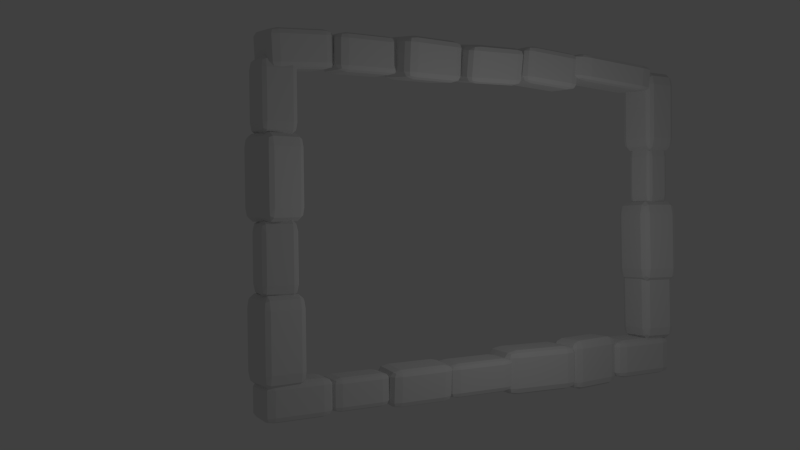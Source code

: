 # Source: window_frame_main.blend  (saved by Blender 2.74.0; exported with 4.5.12 LTS)
import bpy
from mathutils import Matrix  # noqa: F401  (used for matrix-valued properties, if any)

bpy.ops.wm.read_factory_settings(use_empty=True)
scene = bpy.context.scene
scene.name = 'Scene'

# ---- collections
col_collection_1 = bpy.data.collections.new('Collection 1'); scene.collection.children.link(col_collection_1)

# ---- materials (node trees are filled in below, after node groups)
mat_redstone = bpy.data.materials.new('redstone')
mat_redstone.alpha_threshold = 0.0
mat_redstone.use_transparent_shadow = False
mat_redstone.roughness = 0.5
mat_redstone.line_color = (0.0, 0.0, 0.0, 1.0)

# ---- material node trees

# ---- world
world_world = bpy.data.worlds.new('World'); scene.world = world_world
world_world.color = (0.05088, 0.05088, 0.05088)
world_world.use_sun_shadow = False
world_world.sun_shadow_jitter_overblur = 0.0
world_world.cycles.sampling_method = 'MANUAL'
world_world.cycles.sample_map_resolution = 256

# ---- cameras
cam_camera = bpy.data.cameras.new('Camera')
cam_camera.clip_end = 100.0
cam_camera.lens = 35.0
cam_camera.sensor_width = 32.0
cam_camera.sensor_height = 18.0
cam_camera.ortho_scale = 7.314
cam_camera.dof.focus_distance = 0.0
cam_camera.dof.aperture_fstop = 128.0

# ---- lights
light_lamp = bpy.data.lights.new('Lamp', 'POINT')
light_lamp.transmission_factor = 0.0
light_lamp.cutoff_distance = 30.0
light_lamp.energy = 376.0
light_lamp.shadow_buffer_clip_start = 1.001
light_lamp.shadow_soft_size = 0.1
light_lamp.shadow_maximum_resolution = 0.006
light_lamp.use_absolute_resolution = True
light_lamp.cycles.use_multiple_importance_sampling = False

# ---- meshes
me_cube = bpy.data.meshes.new('Cube')
me_cube.from_pydata([(1.0, 1.0, -1.0), (1.0, -1.0, -1.0), (-1.0, -1.0, -1.0), (-1.0, 1.0, -1.0), (1.0, 1.0, 1.0), (1.0, -1.0, 1.0), (-1.0, -1.0, 1.0), (-1.0, 1.0, 1.0)], [], [(0, 1, 2, 3), (4, 7, 6, 5), (0, 4, 5, 1), (1, 5, 6, 2), (2, 6, 7, 3), (4, 0, 3, 7)])
_uv = me_cube.uv_layers.new(name='UVMap')
_uv.uv.foreach_set('vector', [0.4069, 0.3049, 0.5969, 0.3049, 0.5969, 0.6383, 0.4069, 0.6383, 0.5969, -0.0284, 0.5969, 0.3049, 0.4069, 0.3049, 0.4069, -0.0284, 0.7869, -0.0284, 0.5969, -0.0284, 0.5969, -0.3617, 0.7869, -0.3617, 0.4069, -0.0284, 0.4069, -0.3617, 0.5969, -0.3617, 0.5969, -0.0284, 0.9769, -0.0284, 0.7869, -0.0284, 0.7869, -0.3617, 0.9769, -0.3617, 0.5969, -0.0284, 0.7869, -0.0284, 0.7869, 0.3049, 0.5969, 0.3049])
me_cube.materials.append(mat_redstone)
me_cube.use_remesh_preserve_volume = False
me_cube.use_remesh_preserve_attributes = False
me_cube.use_mirror_vertex_groups = False
me_cube.update()
me_cube_002 = bpy.data.meshes.new('Cube.002')
me_cube_002.from_pydata([(1.0, 1.0, -1.0), (1.0, -1.0, -1.0), (-1.0, -1.0, -1.0), (-1.0, 1.0, -1.0), (1.0, 1.0, 1.0), (1.0, -1.0, 1.0), (-1.0, -1.0, 1.0), (-1.0, 1.0, 1.0)], [], [(0, 1, 2, 3), (4, 7, 6, 5), (0, 4, 5, 1), (1, 5, 6, 2), (2, 6, 7, 3), (4, 0, 3, 7)])
_uv = me_cube_002.uv_layers.new(name='UVMap')
_uv.uv.foreach_set('vector', [0.4641, 1.21, 0.6734, 1.21, 0.6734, 1.544, 0.4641, 1.544, 0.6734, 0.8772, 0.6734, 1.21, 0.4641, 1.21, 0.4641, 0.8772, 0.8827, 0.8772, 0.6734, 0.8772, 0.6734, 0.5438, 0.8827, 0.5438, 0.4641, 0.8772, 0.4641, 0.5438, 0.6734, 0.5438, 0.6734, 0.8772, 1.092, 0.8772, 0.8827, 0.8772, 0.8827, 0.5438, 1.092, 0.5438, 0.6734, 0.8772, 0.8827, 0.8772, 0.8827, 1.21, 0.6734, 1.21])
me_cube_002.materials.append(mat_redstone)
me_cube_002.use_remesh_preserve_volume = False
me_cube_002.use_remesh_preserve_attributes = False
me_cube_002.use_mirror_vertex_groups = False
me_cube_002.update()
me_cube_003 = bpy.data.meshes.new('Cube.003')
me_cube_003.from_pydata([(1.0, 1.0, -1.0), (1.0, -1.0, -1.0), (-1.0, -1.0, -1.0), (-1.0, 1.0, -1.0), (1.0, 1.0, 1.0), (1.0, -1.0, 1.0), (-1.0, -1.0, 1.0), (-1.0, 1.0, 1.0)], [], [(0, 1, 2, 3), (4, 7, 6, 5), (0, 4, 5, 1), (1, 5, 6, 2), (2, 6, 7, 3), (4, 0, 3, 7)])
_uv = me_cube_003.uv_layers.new(name='UVMap')
_uv.uv.foreach_set('vector', [0.2978, 1.408, 0.6311, 1.408, 0.6311, 2.176, 0.2978, 2.176, 0.6311, 0.6402, 0.6311, 1.408, 0.2978, 1.408, 0.2978, 0.6402, 0.9644, 0.6402, 0.6311, 0.6402, 0.6311, -0.1276, 0.9644, -0.1276, 0.2978, 0.6402, 0.2978, -0.1276, 0.6311, -0.1276, 0.6311, 0.6402, 1.298, 0.6402, 0.9644, 0.6402, 0.9644, -0.1276, 1.298, -0.1276, 0.6311, 0.6402, 0.9644, 0.6402, 0.9644, 1.408, 0.6311, 1.408])
me_cube_003.materials.append(mat_redstone)
me_cube_003.use_remesh_preserve_volume = False
me_cube_003.use_remesh_preserve_attributes = False
me_cube_003.use_mirror_vertex_groups = False
me_cube_003.update()
me_cube_004 = bpy.data.meshes.new('Cube.004')
me_cube_004.from_pydata([(1.0, 1.0, -1.0), (1.0, -1.0, -1.0), (-1.0, -1.0, -1.0), (-1.0, 1.0, -1.0), (1.0, 1.0, 1.0), (1.0, -1.0, 1.0), (-1.0, -1.0, 1.0), (-1.0, 1.0, 1.0)], [], [(0, 1, 2, 3), (4, 7, 6, 5), (0, 4, 5, 1), (1, 5, 6, 2), (2, 6, 7, 3), (4, 0, 3, 7)])
_uv = me_cube_004.uv_layers.new(name='UVMap')
_uv.uv.foreach_set('vector', [0.4343, 0.487, 0.5782, 0.487, 0.5782, 0.8204, 0.4343, 0.8204, 0.5782, 0.1537, 0.5782, 0.487, 0.4343, 0.487, 0.4343, 0.1537, 0.722, 0.1537, 0.5782, 0.1537, 0.5782, -0.1796, 0.722, -0.1796, 0.4343, 0.1537, 0.4343, -0.1796, 0.5782, -0.1796, 0.5782, 0.1537, 0.8659, 0.1537, 0.722, 0.1537, 0.722, -0.1796, 0.8659, -0.1796, 0.5782, 0.1537, 0.722, 0.1537, 0.722, 0.487, 0.5782, 0.487])
me_cube_004.materials.append(mat_redstone)
me_cube_004.use_remesh_preserve_volume = False
me_cube_004.use_remesh_preserve_attributes = False
me_cube_004.use_mirror_vertex_groups = False
me_cube_004.update()
me_cube_005 = bpy.data.meshes.new('Cube.005')
me_cube_005.from_pydata([(1.0, 1.0, -1.0), (1.0, -1.0, -1.0), (-1.0, -1.0, -1.0), (-1.0, 1.0, -1.0), (1.0, 1.0, 1.0), (1.0, -1.0, 1.0), (-1.0, -1.0, 1.0), (-1.0, 1.0, 1.0)], [], [(0, 1, 2, 3), (4, 7, 6, 5), (0, 4, 5, 1), (1, 5, 6, 2), (2, 6, 7, 3), (4, 0, 3, 7)])
_uv = me_cube_005.uv_layers.new(name='UVMap')
_uv.uv.foreach_set('vector', [0.4626, 1.486, 0.796, 1.486, 0.796, 2.164, 0.4626, 2.164, 0.796, 0.8083, 0.796, 1.486, 0.4626, 1.486, 0.4626, 0.8083, 1.129, 0.8083, 0.796, 0.8083, 0.796, 0.1304, 1.129, 0.1304, 0.4626, 0.8083, 0.4626, 0.1304, 0.796, 0.1304, 0.796, 0.8083, 1.463, 0.8083, 1.129, 0.8083, 1.129, 0.1304, 1.463, 0.1304, 0.796, 0.8083, 1.129, 0.8083, 1.129, 1.486, 0.796, 1.486])
me_cube_005.materials.append(mat_redstone)
me_cube_005.use_remesh_preserve_volume = False
me_cube_005.use_remesh_preserve_attributes = False
me_cube_005.use_mirror_vertex_groups = False
me_cube_005.update()
me_cube_006 = bpy.data.meshes.new('Cube.006')
me_cube_006.from_pydata([(1.0, 1.0, -1.0), (1.0, -1.0, -1.0), (-1.0, -1.0, -1.0), (-1.0, 1.0, -1.0), (1.0, 1.0, 1.0), (1.0, -1.0, 1.0), (-1.0, -1.0, 1.0), (-1.0, 1.0, 1.0)], [], [(0, 1, 2, 3), (4, 7, 6, 5), (0, 4, 5, 1), (1, 5, 6, 2), (2, 6, 7, 3), (4, 0, 3, 7)])
_uv = me_cube_006.uv_layers.new(name='UVMap')
_uv.uv.foreach_set('vector', [0.8765, 0.7575, 0.8777, 0.6047, 1.211, 0.6074, 1.21, 0.7601, 0.5444, 0.6021, 0.8777, 0.6047, 0.8765, 0.7575, 0.5431, 0.7548, 0.5456, 0.4494, 0.5444, 0.6021, 0.211, 0.5994, 0.2123, 0.4467, 0.5431, 0.7548, 0.2098, 0.7521, 0.211, 0.5994, 0.5444, 0.6021, 0.5468, 0.2967, 0.5456, 0.4494, 0.2123, 0.4467, 0.2135, 0.294, 0.5444, 0.6021, 0.5456, 0.4494, 0.8789, 0.452, 0.8777, 0.6047])
me_cube_006.materials.append(mat_redstone)
me_cube_006.use_remesh_preserve_volume = False
me_cube_006.use_remesh_preserve_attributes = False
me_cube_006.use_mirror_vertex_groups = False
me_cube_006.update()
me_cube_007 = bpy.data.meshes.new('Cube.007')
me_cube_007.from_pydata([(1.0, 1.0, -1.0), (1.0, -1.0, -1.0), (-1.0, -1.0, -1.0), (-1.0, 1.0, -1.0), (1.0, 1.0, 1.0), (1.0, -1.0, 1.0), (-1.0, -1.0, 1.0), (-1.0, 1.0, 1.0)], [], [(0, 1, 2, 3), (4, 7, 6, 5), (0, 4, 5, 1), (1, 5, 6, 2), (2, 6, 7, 3), (4, 0, 3, 7)])
_uv = me_cube_007.uv_layers.new(name='UVMap')
_uv.uv.foreach_set('vector', [0.1201, 0.2027, 0.2569, 0.2027, 0.2569, 0.6024, 0.1201, 0.6024, 0.2569, -0.1969, 0.2569, 0.2027, 0.1201, 0.2027, 0.1201, -0.1969, 0.3937, -0.1969, 0.2569, -0.1969, 0.2569, -0.5965, 0.3937, -0.5965, 0.1201, -0.1969, 0.1201, -0.5965, 0.2569, -0.5965, 0.2569, -0.1969, 0.5304, -0.1969, 0.3937, -0.1969, 0.3937, -0.5965, 0.5304, -0.5965, 0.2569, -0.1969, 0.3937, -0.1969, 0.3937, 0.2027, 0.2569, 0.2027])
me_cube_007.materials.append(mat_redstone)
me_cube_007.use_remesh_preserve_volume = False
me_cube_007.use_remesh_preserve_attributes = False
me_cube_007.use_mirror_vertex_groups = False
me_cube_007.update()
me_cube_008 = bpy.data.meshes.new('Cube.008')
me_cube_008.from_pydata([(1.0, 1.0, -1.0), (1.0, -1.0, -1.0), (-1.0, -1.0, -1.0), (-1.0, 1.0, -1.0), (1.0, 1.0, 1.0), (1.0, -1.0, 1.0), (-1.0, -1.0, 1.0), (-1.0, 1.0, 1.0)], [], [(0, 1, 2, 3), (4, 7, 6, 5), (0, 4, 5, 1), (1, 5, 6, 2), (2, 6, 7, 3), (4, 0, 3, 7)])
_uv = me_cube_008.uv_layers.new(name='UVMap')
_uv.uv.foreach_set('vector', [1.987e-08, 0.6667, 0.3333, 0.6667, 0.3333, 1.0, 0.0, 1.0, 0.3333, 0.3333, 0.3333, 0.6667, 4.967e-08, 0.6667, 0.0, 0.3333, 0.6667, 0.3333, 0.3333, 0.3333, 0.3333, 0.0, 0.6667, 1.987e-08, 2.98e-08, 0.3333, 0.0, 1.291e-07, 0.3333, 0.0, 0.3333, 0.3333, 1.0, 0.3333, 0.6667, 0.3333, 0.6667, 8.941e-08, 1.0, 0.0, 0.3333, 0.3333, 0.6667, 0.3333, 0.6667, 0.6667, 0.3333, 0.6667])
me_cube_008.materials.append(mat_redstone)
me_cube_008.use_remesh_preserve_volume = False
me_cube_008.use_remesh_preserve_attributes = False
me_cube_008.use_mirror_vertex_groups = False
me_cube_008.update()
me_cube_009 = bpy.data.meshes.new('Cube.009')
me_cube_009.from_pydata([(-1.0, 1.0, 1.0), (-1.0, -1.0, 1.0), (1.0, -1.0, 1.0), (1.0, 1.0, 1.0), (-1.0, 1.0, -1.0), (-1.0, -1.0, -1.0), (1.0, -1.0, -1.0), (1.0, 1.0, -1.0)], [], [(3, 7, 4, 0), (5, 1, 0, 4), (6, 2, 1, 5), (7, 3, 2, 6), (3, 0, 1, 2), (7, 6, 5, 4)])
_uv = me_cube_009.uv_layers.new(name='UVMap')
_uv.uv.foreach_set('vector', [0.0, 0.3333, 0.3333, 0.3333, 0.3333, 0.6667, 2.98e-08, 0.6667, 1.0, 0.3333, 0.6667, 0.3333, 0.6667, 8.941e-08, 1.0, 0.0, 2.98e-08, 0.3333, 0.0, 1.291e-07, 0.3333, 0.0, 0.3333, 0.3333, 0.6667, 0.3333, 0.3333, 0.3333, 0.3333, 0.0, 0.6667, 1.987e-08, 0.6667, 0.3333, 0.6667, 0.6667, 0.3333, 0.6667, 0.3333, 0.3333, 1.987e-08, 0.6667, 0.3333, 0.6667, 0.3333, 1.0, 0.0, 1.0])
me_cube_009.materials.append(mat_redstone)
me_cube_009.use_remesh_preserve_volume = False
me_cube_009.use_remesh_preserve_attributes = False
me_cube_009.use_mirror_vertex_groups = False
me_cube_009.update()
me_cube_010 = bpy.data.meshes.new('Cube.010')
me_cube_010.from_pydata([(1.0, 1.0, -1.0), (1.0, -1.0, -1.0), (-1.0, -1.0, -1.0), (-1.0, 1.0, -1.0), (1.0, 1.0, 1.0), (1.0, -1.0, 1.0), (-1.0, -1.0, 1.0), (-1.0, 1.0, 1.0)], [], [(0, 1, 2, 3), (4, 7, 6, 5), (0, 4, 5, 1), (1, 5, 6, 2), (2, 6, 7, 3), (4, 0, 3, 7)])
_uv = me_cube_010.uv_layers.new(name='UVMap')
_uv.uv.foreach_set('vector', [1.987e-08, 0.6667, 0.3333, 0.6667, 0.3333, 1.0, 0.0, 1.0, 0.3333, 0.3333, 0.3333, 0.6667, 4.967e-08, 0.6667, 0.0, 0.3333, 0.6667, 0.3333, 0.3333, 0.3333, 0.3333, 0.0, 0.6667, 1.987e-08, 2.98e-08, 0.3333, 0.0, 1.291e-07, 0.3333, 0.0, 0.3333, 0.3333, 1.0, 0.3333, 0.6667, 0.3333, 0.6667, 8.941e-08, 1.0, 0.0, 0.3333, 0.3333, 0.6667, 0.3333, 0.6667, 0.6667, 0.3333, 0.6667])
me_cube_010.materials.append(mat_redstone)
me_cube_010.use_remesh_preserve_volume = False
me_cube_010.use_remesh_preserve_attributes = False
me_cube_010.use_mirror_vertex_groups = False
me_cube_010.update()
me_cube_011 = bpy.data.meshes.new('Cube.011')
me_cube_011.from_pydata([(1.0, 1.0, -1.0), (1.0, -1.0, -1.0), (-1.0, -1.0, -1.0), (-1.0, 1.0, -1.0), (1.0, 1.0, 1.0), (1.0, -1.0, 1.0), (-1.0, -1.0, 1.0), (-1.0, 1.0, 1.0)], [], [(0, 1, 2, 3), (4, 7, 6, 5), (0, 4, 5, 1), (1, 5, 6, 2), (2, 6, 7, 3), (4, 0, 3, 7)])
_uv = me_cube_011.uv_layers.new(name='UVMap')
_uv.uv.foreach_set('vector', [0.3716, 0.9546, 0.7049, 0.9546, 0.7049, 1.288, 0.3716, 1.288, 0.7049, 0.6212, 0.7049, 0.9546, 0.3716, 0.9546, 0.3716, 0.6212, 1.038, 0.6212, 0.7049, 0.6212, 0.7049, 0.2879, 1.038, 0.2879, 0.3716, 0.6212, 0.3716, 0.2879, 0.7049, 0.2879, 0.7049, 0.6212, 1.372, 0.6212, 1.038, 0.6212, 1.038, 0.2879, 1.372, 0.2879, 0.7049, 0.6212, 1.038, 0.6212, 1.038, 0.9546, 0.7049, 0.9546])
me_cube_011.materials.append(mat_redstone)
me_cube_011.use_remesh_preserve_volume = False
me_cube_011.use_remesh_preserve_attributes = False
me_cube_011.use_mirror_vertex_groups = False
me_cube_011.update()
me_cube_012 = bpy.data.meshes.new('Cube.012')
me_cube_012.from_pydata([(1.0, 1.0, -1.0), (1.0, -1.0, -1.0), (-1.0, -1.0, -1.0), (-1.0, 1.0, -1.0), (1.0, 1.0, 1.0), (1.0, -1.0, 1.0), (-1.0, -1.0, 1.0), (-1.0, 1.0, 1.0)], [], [(0, 1, 2, 3), (4, 7, 6, 5), (0, 4, 5, 1), (1, 5, 6, 2), (2, 6, 7, 3), (4, 0, 3, 7)])
_uv = me_cube_012.uv_layers.new(name='UVMap')
_uv.uv.foreach_set('vector', [0.3669, -0.2402, 0.4808, 0.07304, 0.1675, 0.187, 0.05363, -0.1263, 0.7941, -0.04087, 0.4808, 0.07304, 0.3669, -0.2402, 0.6802, -0.3541, 0.908, 0.2724, 0.7941, -0.04087, 1.107, -0.1548, 1.221, 0.1585, 0.6802, -0.3541, 0.9934, -0.4681, 1.107, -0.1548, 0.7941, -0.04087, 1.022, 0.5857, 0.908, 0.2724, 1.221, 0.1585, 1.335, 0.4717, 0.7941, -0.04087, 0.908, 0.2724, 0.5947, 0.3863, 0.4808, 0.07304])
me_cube_012.materials.append(mat_redstone)
me_cube_012.use_remesh_preserve_volume = False
me_cube_012.use_remesh_preserve_attributes = False
me_cube_012.use_mirror_vertex_groups = False
me_cube_012.update()
me_cube_013 = bpy.data.meshes.new('Cube.013')
me_cube_013.from_pydata([(1.0, 1.0, -1.0), (1.0, -1.0, -1.0), (-1.0, -1.0, -1.0), (-1.0, 1.0, -1.0), (1.0, 1.0, 1.0), (1.0, -1.0, 1.0), (-1.0, -1.0, 1.0), (-1.0, 1.0, 1.0)], [], [(0, 1, 2, 3), (4, 7, 6, 5), (0, 4, 5, 1), (1, 5, 6, 2), (2, 6, 7, 3), (4, 0, 3, 7)])
_uv = me_cube_013.uv_layers.new(name='UVMap')
_uv.uv.foreach_set('vector', [0.8698, 1.351, 0.8656, 1.131, 1.199, 1.125, 1.203, 1.345, 0.5323, 1.137, 0.8656, 1.131, 0.8698, 1.351, 0.5365, 1.357, 0.5281, 0.9173, 0.5323, 1.137, 0.199, 1.144, 0.1949, 0.9236, 0.5365, 1.357, 0.2032, 1.364, 0.199, 1.144, 0.5323, 1.137, 0.5239, 0.6972, 0.5281, 0.9173, 0.1949, 0.9236, 0.1907, 0.7035, 0.5323, 1.137, 0.5281, 0.9173, 0.8614, 0.9109, 0.8656, 1.131])
me_cube_013.materials.append(mat_redstone)
me_cube_013.use_remesh_preserve_volume = False
me_cube_013.use_remesh_preserve_attributes = False
me_cube_013.use_mirror_vertex_groups = False
me_cube_013.update()
me_cube_014 = bpy.data.meshes.new('Cube.014')
me_cube_014.from_pydata([(1.0, 1.0, -1.0), (1.0, -1.0, -1.0), (-1.0, -1.0, -1.0), (-1.0, 1.0, -1.0), (1.0, 1.0, 1.0), (1.0, -1.0, 1.0), (-1.0, -1.0, 1.0), (-1.0, 1.0, 1.0)], [], [(0, 1, 2, 3), (4, 7, 6, 5), (0, 4, 5, 1), (1, 5, 6, 2), (2, 6, 7, 3), (4, 0, 3, 7)])
_uv = me_cube_014.uv_layers.new(name='UVMap')
_uv.uv.foreach_set('vector', [0.4939, 1.352, 0.7736, 1.352, 0.7736, 1.782, 0.4939, 1.782, 0.7736, 0.9226, 0.7736, 1.352, 0.4939, 1.352, 0.4939, 0.9226, 1.053, 0.9226, 0.7736, 0.9226, 0.7736, 0.4931, 1.053, 0.4931, 0.4939, 0.9226, 0.4939, 0.4931, 0.7736, 0.4931, 0.7736, 0.9226, 1.333, 0.9226, 1.053, 0.9226, 1.053, 0.4931, 1.333, 0.4931, 0.7736, 0.9226, 1.053, 0.9226, 1.053, 1.352, 0.7736, 1.352])
me_cube_014.materials.append(mat_redstone)
me_cube_014.use_remesh_preserve_volume = False
me_cube_014.use_remesh_preserve_attributes = False
me_cube_014.use_mirror_vertex_groups = False
me_cube_014.update()
me_cube_015 = bpy.data.meshes.new('Cube.015')
me_cube_015.from_pydata([(1.0, 1.0, -1.0), (1.0, -1.0, -1.0), (-1.0, -1.0, -1.0), (-1.0, 1.0, -1.0), (1.0, 1.0, 1.0), (1.0, -1.0, 1.0), (-1.0, -1.0, 1.0), (-1.0, 1.0, 1.0)], [], [(0, 1, 2, 3), (4, 7, 6, 5), (0, 4, 5, 1), (1, 5, 6, 2), (2, 6, 7, 3), (4, 0, 3, 7)])
_uv = me_cube_015.uv_layers.new(name='UVMap')
_uv.uv.foreach_set('vector', [1.066, 1.196, 0.874, 0.7387, 1.331, 0.5462, 1.524, 1.003, 0.4169, 0.9311, 0.874, 0.7387, 1.066, 1.196, 0.6094, 1.388, 0.2244, 0.4741, 0.4169, 0.9311, -0.04019, 1.124, -0.2326, 0.6665, 0.6094, 1.388, 0.1523, 1.581, -0.04019, 1.124, 0.4169, 0.9311, 0.03199, 0.01696, 0.2244, 0.4741, -0.2326, 0.6665, -0.4251, 0.2094, 0.4169, 0.9311, 0.2244, 0.4741, 0.6815, 0.2816, 0.874, 0.7387])
me_cube_015.materials.append(mat_redstone)
me_cube_015.use_remesh_preserve_volume = False
me_cube_015.use_remesh_preserve_attributes = False
me_cube_015.use_mirror_vertex_groups = False
me_cube_015.update()
me_cube_016 = bpy.data.meshes.new('Cube.016')
me_cube_016.from_pydata([(1.0, 1.0, -1.0), (1.0, -1.0, -1.0), (-1.0, -1.0, -1.0), (-1.0, 1.0, -1.0), (1.0, 1.0, 1.0), (1.0, -1.0, 1.0), (-1.0, -1.0, 1.0), (-1.0, 1.0, 1.0)], [], [(0, 1, 2, 3), (4, 7, 6, 5), (0, 4, 5, 1), (1, 5, 6, 2), (2, 6, 7, 3), (4, 0, 3, 7)])
_uv = me_cube_016.uv_layers.new(name='UVMap')
_uv.uv.foreach_set('vector', [0.03937, 0.1389, 0.3727, 0.1389, 0.3727, 0.3862, 0.03937, 0.3862, 0.3727, -0.1084, 0.3727, 0.1389, 0.03937, 0.1389, 0.03937, -0.1084, 0.706, -0.1084, 0.3727, -0.1084, 0.3727, -0.3557, 0.706, -0.3557, 0.03937, -0.1084, 0.03937, -0.3557, 0.3727, -0.3557, 0.3727, -0.1084, 1.039, -0.1084, 0.706, -0.1084, 0.706, -0.3557, 1.039, -0.3557, 0.3727, -0.1084, 0.706, -0.1084, 0.706, 0.1389, 0.3727, 0.1389])
me_cube_016.materials.append(mat_redstone)
me_cube_016.use_remesh_preserve_volume = False
me_cube_016.use_remesh_preserve_attributes = False
me_cube_016.use_mirror_vertex_groups = False
me_cube_016.update()
me_cube_017 = bpy.data.meshes.new('Cube.017')
me_cube_017.from_pydata([(1.0, 1.0, -1.0), (1.0, -1.0, -1.0), (-1.0, -1.0, -1.0), (-1.0, 1.0, -1.0), (1.0, 1.0, 1.0), (1.0, -1.0, 1.0), (-1.0, -1.0, 1.0), (-1.0, 1.0, 1.0)], [], [(0, 1, 2, 3), (4, 7, 6, 5), (0, 4, 5, 1), (1, 5, 6, 2), (2, 6, 7, 3), (4, 0, 3, 7)])
_uv = me_cube_017.uv_layers.new(name='UVMap')
_uv.uv.foreach_set('vector', [0.1023, 0.7227, 0.3674, 0.7227, 0.3674, 1.168, 0.1023, 1.168, 0.3674, 0.2773, 0.3674, 0.7227, 0.1023, 0.7227, 0.1023, 0.2773, 0.6326, 0.2773, 0.3674, 0.2773, 0.3674, -0.168, 0.6326, -0.168, 0.1023, 0.2773, 0.1023, -0.168, 0.3674, -0.168, 0.3674, 0.2773, 0.8977, 0.2773, 0.6326, 0.2773, 0.6326, -0.168, 0.8977, -0.168, 0.3674, 0.2773, 0.6326, 0.2773, 0.6326, 0.7227, 0.3674, 0.7227])
me_cube_017.materials.append(mat_redstone)
me_cube_017.use_remesh_preserve_volume = False
me_cube_017.use_remesh_preserve_attributes = False
me_cube_017.use_mirror_vertex_groups = False
me_cube_017.update()
me_cube_018 = bpy.data.meshes.new('Cube.018')
me_cube_018.from_pydata([(-1.0, 1.0, 1.0), (-1.0, -1.0, 1.0), (1.0, -1.0, 1.0), (1.0, 1.0, 1.0), (-1.0, 1.0, -1.0), (-1.0, -1.0, -1.0), (1.0, -1.0, -1.0), (1.0, 1.0, -1.0)], [], [(3, 7, 4, 0), (5, 1, 0, 4), (6, 2, 1, 5), (7, 3, 2, 6), (3, 0, 1, 2), (7, 6, 5, 4)])
_uv = me_cube_018.uv_layers.new(name='UVMap')
_uv.uv.foreach_set('vector', [0.7503, 0.2986, 0.674, 0.4583, 0.5142, 0.3819, 0.5906, 0.2222, 0.5212, 0.7778, 0.5976, 0.6181, 0.7573, 0.6945, 0.6809, 0.8542, 0.7503, 0.2986, 0.9101, 0.375, 0.8337, 0.5347, 0.674, 0.4583, 0.5976, 0.6181, 0.674, 0.4583, 0.8337, 0.5347, 0.7573, 0.6945, 0.5976, 0.6181, 0.4378, 0.5417, 0.5142, 0.3819, 0.674, 0.4583, 0.5906, 0.2222, 0.5142, 0.3819, 0.3545, 0.3055, 0.4308, 0.1458])
me_cube_018.materials.append(mat_redstone)
me_cube_018.use_remesh_preserve_volume = False
me_cube_018.use_remesh_preserve_attributes = False
me_cube_018.use_mirror_vertex_groups = False
me_cube_018.update()
me_cube_019 = bpy.data.meshes.new('Cube.019')
me_cube_019.from_pydata([(1.0, 1.0, -1.0), (1.0, -1.0, -1.0), (-1.0, -1.0, -1.0), (-1.0, 1.0, -1.0), (1.0, 1.0, 1.0), (1.0, -1.0, 1.0), (-1.0, -1.0, 1.0), (-1.0, 1.0, 1.0)], [], [(0, 1, 2, 3), (4, 7, 6, 5), (0, 4, 5, 1), (1, 5, 6, 2), (2, 6, 7, 3), (4, 0, 3, 7)])
_uv = me_cube_019.uv_layers.new(name='UVMap')
_uv.uv.foreach_set('vector', [0.2353, 0.2798, 0.4643, 0.2798, 0.4643, 0.5088, 0.2353, 0.5088, 0.4643, 0.05084, 0.4643, 0.2798, 0.2353, 0.2798, 0.2353, 0.05084, 0.6932, 0.05084, 0.4643, 0.05084, 0.4643, -0.1781, 0.6932, -0.1781, 0.2353, 0.05084, 0.2353, -0.1781, 0.4643, -0.1781, 0.4643, 0.05084, 0.9222, 0.05084, 0.6932, 0.05084, 0.6932, -0.1781, 0.9222, -0.1781, 0.4643, 0.05084, 0.6932, 0.05084, 0.6932, 0.2798, 0.4643, 0.2798])
me_cube_019.materials.append(mat_redstone)
me_cube_019.use_remesh_preserve_volume = False
me_cube_019.use_remesh_preserve_attributes = False
me_cube_019.use_mirror_vertex_groups = False
me_cube_019.update()
me_cube_020 = bpy.data.meshes.new('Cube.020')
me_cube_020.from_pydata([(1.0, 1.0, -1.0), (1.0, -1.0, -1.0), (-1.0, -1.0, -1.0), (-1.0, 1.0, -1.0), (1.0, 1.0, 1.0), (1.0, -1.0, 1.0), (-1.0, -1.0, 1.0), (-1.0, 1.0, 1.0)], [], [(0, 1, 2, 3), (4, 7, 6, 5), (0, 4, 5, 1), (1, 5, 6, 2), (2, 6, 7, 3), (4, 0, 3, 7)])
_uv = me_cube_020.uv_layers.new(name='UVMap')
_uv.uv.foreach_set('vector', [1.03, 0.807, 0.8024, 0.8633, 0.7381, 0.6438, 0.9656, 0.5875, 0.8667, 1.083, 0.8024, 0.8633, 1.03, 0.807, 1.094, 1.027, 0.6391, 1.139, 0.8667, 1.083, 0.931, 1.302, 0.7034, 1.359, 1.094, 1.027, 1.159, 1.246, 0.931, 1.302, 0.8667, 1.083, 0.4116, 1.195, 0.6391, 1.139, 0.7034, 1.359, 0.4759, 1.415, 0.8667, 1.083, 0.6391, 1.139, 0.5748, 0.9196, 0.8024, 0.8633])
me_cube_020.materials.append(mat_redstone)
me_cube_020.use_remesh_preserve_volume = False
me_cube_020.use_remesh_preserve_attributes = False
me_cube_020.use_mirror_vertex_groups = False
me_cube_020.update()
me_cube_021 = bpy.data.meshes.new('Cube.021')
me_cube_021.from_pydata([(1.0, 1.0, -1.0), (1.0, -1.0, -1.0), (-1.0, -1.0, -1.0), (-1.0, 1.0, -1.0), (1.0, 1.0, 1.0), (1.0, -1.0, 1.0), (-1.0, -1.0, 1.0), (-1.0, 1.0, 1.0)], [], [(0, 1, 2, 3), (4, 7, 6, 5), (0, 4, 5, 1), (1, 5, 6, 2), (2, 6, 7, 3), (4, 0, 3, 7)])
_uv = me_cube_021.uv_layers.new(name='UVMap')
_uv.uv.foreach_set('vector', [0.4904, 1.015, 0.6731, 0.7387, 0.9498, 0.9214, 0.767, 1.198, 0.3964, 0.556, 0.6731, 0.7387, 0.4904, 1.015, 0.2137, 0.8327, 0.5791, 0.2793, 0.3964, 0.556, 0.1197, 0.3732, 0.3024, 0.09656, 0.2137, 0.8327, -0.06301, 0.6499, 0.1197, 0.3732, 0.3964, 0.556, 0.7619, 0.002612, 0.5791, 0.2793, 0.3024, 0.09656, 0.4852, -0.1801, 0.3964, 0.556, 0.5791, 0.2793, 0.8558, 0.462, 0.6731, 0.7387])
me_cube_021.materials.append(mat_redstone)
me_cube_021.use_remesh_preserve_volume = False
me_cube_021.use_remesh_preserve_attributes = False
me_cube_021.use_mirror_vertex_groups = False
me_cube_021.update()

# ---- objects
ob_cube = bpy.data.objects.new('Cube', me_cube)
ob_lamp = bpy.data.objects.new('Lamp', light_lamp)
ob_camera = bpy.data.objects.new('Camera', cam_camera)
ob_cube_001 = bpy.data.objects.new('Cube.001', me_cube_002)
ob_cube_002 = bpy.data.objects.new('Cube.002', me_cube_003)
ob_cube_003 = bpy.data.objects.new('Cube.003', me_cube_004)
ob_cube_004 = bpy.data.objects.new('Cube.004', me_cube_005)
ob_cube_005 = bpy.data.objects.new('Cube.005', me_cube_006)
ob_cube_006 = bpy.data.objects.new('Cube.006', me_cube_007)
ob_cube_007 = bpy.data.objects.new('Cube.007', me_cube_008)
ob_cube_008 = bpy.data.objects.new('Cube.008', me_cube_009)
ob_cube_009 = bpy.data.objects.new('Cube.009', me_cube_010)
ob_cube_010 = bpy.data.objects.new('Cube.010', me_cube_011)
ob_cube_011 = bpy.data.objects.new('Cube.011', me_cube_012)
ob_cube_012 = bpy.data.objects.new('Cube.012', me_cube_013)
ob_cube_013 = bpy.data.objects.new('Cube.013', me_cube_014)
ob_cube_014 = bpy.data.objects.new('Cube.014', me_cube_015)
ob_cube_015 = bpy.data.objects.new('Cube.015', me_cube_016)
ob_cube_016 = bpy.data.objects.new('Cube.016', me_cube_017)
ob_cube_017 = bpy.data.objects.new('Cube.017', me_cube_018)
ob_cube_018 = bpy.data.objects.new('Cube.018', me_cube_019)
ob_cube_019 = bpy.data.objects.new('Cube.019', me_cube_020)
ob_cube_020 = bpy.data.objects.new('Cube.020', me_cube_021)

# ---- transforms, parenting, visibility, modifiers, constraints
ob_cube.location = (0.0, -0.2824, 0.0)
ob_cube.rotation_euler = (0.0, 0.02727, 0.0)
ob_cube.scale = (0.8976, 1.901, 0.8349)
ob_cube.lock_rotations_4d = False
ob_cube.empty_display_type = 'ARROWS'
ob_cube.lineart.crease_threshold = 0.0
_m = ob_cube.modifiers.new('Bevel', 'BEVEL')
_m.width = 0.312
_m.width_pct = 0.312
_m.segments = 2
_m.limit_method = 'NONE'
_m.spread = 0.0
ob_lamp.location = (10.47, 1.005, 7.915)
ob_lamp.rotation_euler = (0.6503, 0.05522, 1.866)
ob_lamp.lock_rotations_4d = False
ob_lamp.empty_display_type = 'ARROWS'
ob_lamp.color = (0.0, 0.0, 0.0, 0.0)
ob_lamp.lineart.crease_threshold = 0.0
ob_camera.location = (36.49, -24.33, 8.724)
ob_camera.rotation_euler = (1.544, 0.01077, 1.07)
ob_camera.lock_rotations_4d = False
ob_camera.empty_display_type = 'ARROWS'
ob_camera.color = (0.0, 0.0, 0.0, 0.0)
ob_camera.display_type = 'WIRE'
ob_camera.lineart.crease_threshold = 0.0
ob_cube_001.location = (-0.1567, 3.485, 0.0)
ob_cube_001.rotation_euler = (0.0, -0.0, -0.07827)
ob_cube_001.scale = (1.12, 2.129, 1.12)
ob_cube_001.lock_rotations_4d = False
ob_cube_001.empty_display_type = 'ARROWS'
ob_cube_001.lineart.crease_threshold = 0.0
_m = ob_cube_001.modifiers.new('Bevel', 'BEVEL')
_m.width = 0.312
_m.width_pct = 0.312
_m.segments = 2
_m.limit_method = 'NONE'
_m.spread = 0.0
ob_cube_002.location = (-0.1403, 7.034, 0.0004342)
ob_cube_002.rotation_euler = (0.0, -0.0, 0.1421)
ob_cube_002.scale = (0.8817, 1.676, 1.279)
ob_cube_002.lock_rotations_4d = False
ob_cube_002.empty_display_type = 'ARROWS'
ob_cube_002.lineart.crease_threshold = 0.0
_m = ob_cube_002.modifiers.new('Bevel', 'BEVEL')
_m.width = 0.312
_m.width_pct = 0.312
_m.segments = 2
_m.limit_method = 'NONE'
_m.spread = 0.0
ob_cube_003.location = (-0.1567, 10.47, 0.0)
ob_cube_003.scale = (1.013, 1.927, 1.013)
ob_cube_003.lock_rotations_4d = False
ob_cube_003.empty_display_type = 'ARROWS'
ob_cube_003.lineart.crease_threshold = 0.0
_m = ob_cube_003.modifiers.new('Bevel', 'BEVEL')
_m.width = 0.312
_m.width_pct = 0.312
_m.segments = 2
_m.limit_method = 'NONE'
_m.spread = 0.0
ob_cube_004.location = (0.0, -3.635, 0.0)
ob_cube_004.rotation_euler = (0.0, 0.08217, 0.0)
ob_cube_004.scale = (0.8969, 1.705, 0.8969)
ob_cube_004.lock_rotations_4d = False
ob_cube_004.empty_display_type = 'ARROWS'
ob_cube_004.lineart.crease_threshold = 0.0
_m = ob_cube_004.modifiers.new('Bevel', 'BEVEL')
_m.width = 0.312
_m.width_pct = 0.312
_m.segments = 2
_m.limit_method = 'NONE'
_m.spread = 0.0
ob_cube_005.location = (0.0, -6.811, 0.0)
ob_cube_005.rotation_euler = (0.0, 0.01119, 0.0)
ob_cube_005.scale = (0.7771, 1.477, 0.7771)
ob_cube_005.lock_rotations_4d = False
ob_cube_005.empty_display_type = 'ARROWS'
ob_cube_005.lineart.crease_threshold = 0.0
_m = ob_cube_005.modifiers.new('Bevel', 'BEVEL')
_m.width = 0.312
_m.width_pct = 0.312
_m.segments = 2
_m.limit_method = 'NONE'
_m.spread = 0.0
ob_cube_006.location = (0.0, -9.917, 0.0)
ob_cube_006.scale = (0.8724, 1.659, 0.8724)
ob_cube_006.lock_rotations_4d = False
ob_cube_006.empty_display_type = 'ARROWS'
ob_cube_006.lineart.crease_threshold = 0.0
_m = ob_cube_006.modifiers.new('Bevel', 'BEVEL')
_m.width = 0.312
_m.width_pct = 0.312
_m.segments = 2
_m.limit_method = 'NONE'
_m.spread = 0.0
ob_cube_007.location = (0.0, -10.65, 2.686)
ob_cube_007.rotation_euler = (1.571, -0.0, 0.06253)
ob_cube_007.scale = (1.064, 2.022, 1.064)
ob_cube_007.lock_rotations_4d = False
ob_cube_007.empty_display_type = 'ARROWS'
ob_cube_007.lineart.crease_threshold = 0.0
_m = ob_cube_007.modifiers.new('Bevel', 'BEVEL')
_m.width = 0.312
_m.width_pct = 0.312
_m.segments = 2
_m.limit_method = 'NONE'
_m.spread = 0.0
ob_cube_008.location = (0.0, -10.65, 6.291)
ob_cube_008.rotation_euler = (1.571, -0.0, -0.1174)
ob_cube_008.scale = (0.8789, 1.671, 0.8789)
ob_cube_008.lock_rotations_4d = False
ob_cube_008.empty_display_type = 'ARROWS'
ob_cube_008.lineart.crease_threshold = 0.0
_m = ob_cube_008.modifiers.new('Bevel', 'BEVEL')
_m.width = 0.312
_m.width_pct = 0.312
_m.segments = 2
_m.limit_method = 'NONE'
_m.spread = 0.0
ob_cube_009.location = (0.0, -10.65, 9.84)
ob_cube_009.rotation_euler = (1.571, -0.0, -1.315)
ob_cube_009.scale = (1.017, 1.933, 1.017)
ob_cube_009.lock_rotations_4d = False
ob_cube_009.empty_display_type = 'ARROWS'
ob_cube_009.lineart.crease_threshold = 0.0
_m = ob_cube_009.modifiers.new('Bevel', 'BEVEL')
_m.width = 0.312
_m.width_pct = 0.312
_m.segments = 2
_m.limit_method = 'NONE'
_m.spread = 0.0
ob_cube_010.location = (0.0, -10.65, 13.4)
ob_cube_010.rotation_euler = (1.571, -0.0, 0.0)
ob_cube_010.scale = (0.8789, 1.671, 0.8789)
ob_cube_010.lock_rotations_4d = False
ob_cube_010.empty_display_type = 'ARROWS'
ob_cube_010.lineart.crease_threshold = 0.0
_m = ob_cube_010.modifiers.new('Bevel', 'BEVEL')
_m.width = 0.312
_m.width_pct = 0.312
_m.segments = 2
_m.limit_method = 'NONE'
_m.spread = 0.0
ob_cube_011.location = (0.0, -9.621, 15.5)
ob_cube_011.rotation_euler = (2.1, 1.498, 2.214)
ob_cube_011.scale = (0.8789, 1.671, 0.8789)
ob_cube_011.lock_rotations_4d = False
ob_cube_011.empty_display_type = 'ARROWS'
ob_cube_011.lineart.crease_threshold = 0.0
_m = ob_cube_011.modifiers.new('Bevel', 'BEVEL')
_m.width = 0.312
_m.width_pct = 0.312
_m.segments = 2
_m.limit_method = 'NONE'
_m.spread = 0.0
ob_cube_012.location = (-0.1567, 11.64, 2.856)
ob_cube_012.rotation_euler = (-1.586, -0.03804, -0.06032)
ob_cube_012.scale = (1.013, 1.927, 1.013)
ob_cube_012.lock_rotations_4d = False
ob_cube_012.empty_display_type = 'ARROWS'
ob_cube_012.lineart.crease_threshold = 0.0
_m = ob_cube_012.modifiers.new('Bevel', 'BEVEL')
_m.width = 0.312
_m.width_pct = 0.312
_m.segments = 2
_m.limit_method = 'NONE'
_m.spread = 0.0
ob_cube_013.location = (-0.1567, 11.64, 6.343)
ob_cube_013.rotation_euler = (-1.586, -0.03804, -0.06032)
ob_cube_013.scale = (1.166, 2.217, 1.166)
ob_cube_013.lock_rotations_4d = False
ob_cube_013.empty_display_type = 'ARROWS'
ob_cube_013.lineart.crease_threshold = 0.0
_m = ob_cube_013.modifiers.new('Bevel', 'BEVEL')
_m.width = 0.312
_m.width_pct = 0.312
_m.segments = 2
_m.limit_method = 'NONE'
_m.spread = 0.0
ob_cube_014.location = (0.0, -6.371, 15.5)
ob_cube_014.rotation_euler = (2.914, 1.528, 3.028)
ob_cube_014.scale = (0.8789, 1.671, 0.8789)
ob_cube_014.lock_rotations_4d = False
ob_cube_014.empty_display_type = 'ARROWS'
ob_cube_014.lineart.crease_threshold = 0.0
_m = ob_cube_014.modifiers.new('Bevel', 'BEVEL')
_m.width = 0.312
_m.width_pct = 0.312
_m.segments = 2
_m.limit_method = 'NONE'
_m.spread = 0.0
ob_cube_015.location = (-0.1403, 11.69, 10.02)
ob_cube_015.rotation_euler = (0.0, -0.0, 0.1421)
ob_cube_015.scale = (0.7152, 0.7885, 1.562)
ob_cube_015.lock_rotations_4d = False
ob_cube_015.empty_display_type = 'ARROWS'
ob_cube_015.lineart.crease_threshold = 0.0
_m = ob_cube_015.modifiers.new('Bevel', 'BEVEL')
_m.width = 0.312
_m.width_pct = 0.312
_m.segments = 2
_m.limit_method = 'NONE'
_m.spread = 0.0
ob_cube_016.location = (-0.1403, 11.69, 13.56)
ob_cube_016.rotation_euler = (0.0, -0.0, 0.1421)
ob_cube_016.scale = (0.9752, 1.075, 2.129)
ob_cube_016.lock_rotations_4d = False
ob_cube_016.empty_display_type = 'ARROWS'
ob_cube_016.lineart.crease_threshold = 0.0
_m = ob_cube_016.modifiers.new('Bevel', 'BEVEL')
_m.width = 0.312
_m.width_pct = 0.312
_m.segments = 2
_m.limit_method = 'NONE'
_m.spread = 0.0
ob_cube_017.location = (0.0, -3.02, 15.5)
ob_cube_017.rotation_euler = (-0.2468, 1.664, 0.01641)
ob_cube_017.scale = (0.9981, 1.897, 0.9981)
ob_cube_017.lock_rotations_4d = False
ob_cube_017.empty_display_type = 'ARROWS'
ob_cube_017.lineart.crease_threshold = 0.0
_m = ob_cube_017.modifiers.new('Bevel', 'BEVEL')
_m.width = 0.312
_m.width_pct = 0.312
_m.segments = 2
_m.limit_method = 'NONE'
_m.spread = 0.0
ob_cube_018.location = (0.0, 0.6889, 15.5)
ob_cube_018.rotation_euler = (2.997, 1.409, 3.111)
ob_cube_018.scale = (0.9274, 1.763, 0.9274)
ob_cube_018.lock_rotations_4d = False
ob_cube_018.empty_display_type = 'ARROWS'
ob_cube_018.lineart.crease_threshold = 0.0
_m = ob_cube_018.modifiers.new('Bevel', 'BEVEL')
_m.width = 0.312
_m.width_pct = 0.312
_m.segments = 2
_m.limit_method = 'NONE'
_m.spread = 0.0
ob_cube_019.location = (0.0, 4.184, 15.5)
ob_cube_019.rotation_euler = (3.066, 3.117, 3.163)
ob_cube_019.scale = (0.9274, 1.763, 0.9274)
ob_cube_019.lock_rotations_4d = False
ob_cube_019.empty_display_type = 'ARROWS'
ob_cube_019.lineart.crease_threshold = 0.0
_m = ob_cube_019.modifiers.new('Bevel', 'BEVEL')
_m.width = 0.312
_m.width_pct = 0.312
_m.segments = 2
_m.limit_method = 'NONE'
_m.spread = 0.0
ob_cube_020.location = (0.0, 8.313, 15.5)
ob_cube_020.rotation_euler = (3.066, 3.117, 3.17)
ob_cube_020.scale = (1.098, 2.687, 0.6943)
ob_cube_020.lock_rotations_4d = False
ob_cube_020.empty_display_type = 'ARROWS'
ob_cube_020.lineart.crease_threshold = 0.0
_m = ob_cube_020.modifiers.new('Bevel', 'BEVEL')
_m.width = 0.312
_m.width_pct = 0.312
_m.segments = 2
_m.limit_method = 'NONE'
_m.spread = 0.0

# ---- collection membership
col_collection_1.objects.link(ob_cube)
col_collection_1.objects.link(ob_lamp)
col_collection_1.objects.link(ob_camera)
col_collection_1.objects.link(ob_cube_001)
col_collection_1.objects.link(ob_cube_002)
col_collection_1.objects.link(ob_cube_003)
col_collection_1.objects.link(ob_cube_004)
col_collection_1.objects.link(ob_cube_005)
col_collection_1.objects.link(ob_cube_006)
col_collection_1.objects.link(ob_cube_007)
col_collection_1.objects.link(ob_cube_008)
col_collection_1.objects.link(ob_cube_009)
col_collection_1.objects.link(ob_cube_010)
col_collection_1.objects.link(ob_cube_011)
col_collection_1.objects.link(ob_cube_012)
col_collection_1.objects.link(ob_cube_013)
col_collection_1.objects.link(ob_cube_014)
col_collection_1.objects.link(ob_cube_015)
col_collection_1.objects.link(ob_cube_016)
col_collection_1.objects.link(ob_cube_017)
col_collection_1.objects.link(ob_cube_018)
col_collection_1.objects.link(ob_cube_019)
col_collection_1.objects.link(ob_cube_020)

# ---- scene / render settings (as saved in the file)
scene.camera = ob_camera
scene.frame_start = 1; scene.frame_end = 250; scene.frame_set(1)
scene.render.engine = 'BLENDER_EEVEE_NEXT'
scene.render.resolution_percentage = 50
scene.render.dither_intensity = 0.0
scene.cycles.use_denoising = False
scene.cycles.samples = 10
scene.cycles.sampling_pattern = 'TABULATED_SOBOL'
scene.cycles.light_sampling_threshold = 0.0
scene.cycles.use_adaptive_sampling = False
scene.cycles.use_light_tree = False
scene.cycles.blur_glossy = 0.0
scene.cycles.pixel_filter_type = 'GAUSSIAN'
scene.cycles.sample_clamp_indirect = 0.0
scene.view_settings.view_transform = 'Standard'
bpy.context.view_layer.update()
